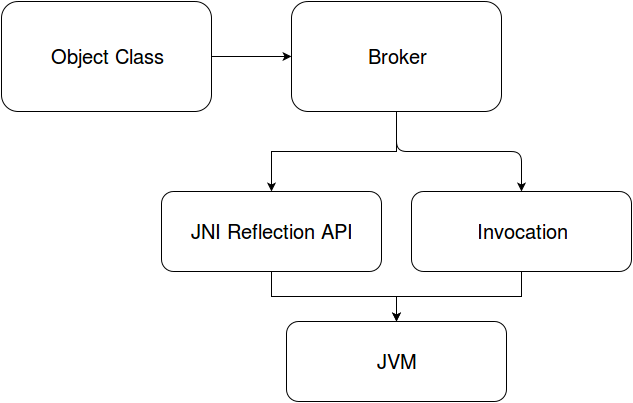

The diagram above was exported from draw.io. Its source (the exported page's mxGraphModel, read from the mxfile embedded in the PNG):
<mxGraphModel dx="1434" dy="770" grid="1" gridSize="10" guides="1" tooltips="1" connect="1" arrows="1" fold="1" page="1" pageScale="1" pageWidth="826" pageHeight="1169" background="#ffffff" math="0" shadow="0">
  <root>
    <mxCell id="0" />
    <mxCell id="1" parent="0" />
    <mxCell id="149dd7650433a23b-1" value="&lt;font style=&quot;font-size: 20px&quot;&gt;Object Class&lt;br&gt;&lt;/font&gt;" style="rounded=1;whiteSpace=wrap;html=1;" vertex="1" parent="1">
      <mxGeometry x="150" y="170" width="210" height="110" as="geometry" />
    </mxCell>
    <mxCell id="149dd7650433a23b-5" style="edgeStyle=orthogonalEdgeStyle;rounded=0;html=1;jettySize=auto;orthogonalLoop=1;" edge="1" parent="1" source="149dd7650433a23b-1">
      <mxGeometry relative="1" as="geometry">
        <mxPoint x="440" y="225" as="targetPoint" />
      </mxGeometry>
    </mxCell>
    <mxCell id="149dd7650433a23b-6" value="&lt;font style=&quot;font-size: 20px&quot;&gt;Broker&lt;/font&gt;&lt;br&gt;" style="rounded=1;whiteSpace=wrap;html=1;" vertex="1" parent="1">
      <mxGeometry x="440" y="170" width="210" height="110" as="geometry" />
    </mxCell>
    <mxCell id="149dd7650433a23b-7" style="edgeStyle=orthogonalEdgeStyle;rounded=0;html=1;jettySize=auto;orthogonalLoop=1;entryX=0.5;entryY=0;" edge="1" parent="1" source="149dd7650433a23b-6" target="149dd7650433a23b-8">
      <mxGeometry relative="1" as="geometry">
        <mxPoint x="545" y="360" as="targetPoint" />
        <Array as="points">
          <mxPoint x="545" y="320" />
          <mxPoint x="420" y="320" />
        </Array>
      </mxGeometry>
    </mxCell>
    <mxCell id="3f2acd71959cf468-4" style="edgeStyle=orthogonalEdgeStyle;rounded=0;html=1;jettySize=auto;orthogonalLoop=1;" edge="1" parent="1" source="149dd7650433a23b-8" target="3f2acd71959cf468-2">
      <mxGeometry relative="1" as="geometry" />
    </mxCell>
    <mxCell id="149dd7650433a23b-8" value="&lt;font style=&quot;font-size: 20px&quot;&gt;JNI Reflection API&lt;/font&gt;&lt;br&gt;" style="rounded=1;whiteSpace=wrap;html=1;" vertex="1" parent="1">
      <mxGeometry x="310" y="360" width="220" height="80" as="geometry" />
    </mxCell>
    <mxCell id="3f2acd71959cf468-5" style="edgeStyle=orthogonalEdgeStyle;rounded=0;html=1;entryX=0.5;entryY=0;jettySize=auto;orthogonalLoop=1;" edge="1" parent="1" source="149dd7650433a23b-10" target="3f2acd71959cf468-2">
      <mxGeometry relative="1" as="geometry" />
    </mxCell>
    <mxCell id="149dd7650433a23b-10" value="&lt;font style=&quot;font-size: 20px&quot;&gt;Invocation&lt;/font&gt;&lt;br&gt;" style="rounded=1;whiteSpace=wrap;html=1;" vertex="1" parent="1">
      <mxGeometry x="560" y="360" width="220" height="80" as="geometry" />
    </mxCell>
    <mxCell id="3f2acd71959cf468-1" value="" style="endArrow=classic;html=1;exitX=0.5;exitY=1;entryX=0.5;entryY=0;" edge="1" parent="1" source="149dd7650433a23b-6" target="149dd7650433a23b-10">
      <mxGeometry width="50" height="50" relative="1" as="geometry">
        <mxPoint x="645" y="330" as="sourcePoint" />
        <mxPoint x="800" y="320" as="targetPoint" />
        <Array as="points">
          <mxPoint x="545" y="320" />
          <mxPoint x="670" y="320" />
        </Array>
      </mxGeometry>
    </mxCell>
    <mxCell id="3f2acd71959cf468-2" value="&lt;font style=&quot;font-size: 20px&quot;&gt;JVM&lt;/font&gt;" style="rounded=1;whiteSpace=wrap;html=1;" vertex="1" parent="1">
      <mxGeometry x="435" y="490" width="220" height="80" as="geometry" />
    </mxCell>
  </root>
</mxGraphModel>